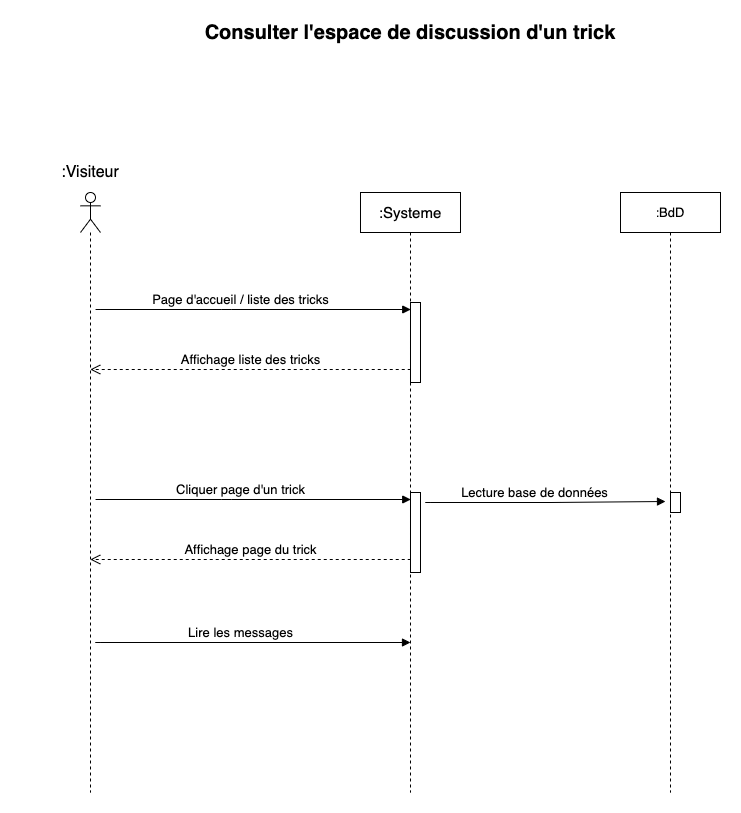

The diagram above was exported from draw.io. Its source (the exported page's mxGraphModel, read from the mxfile embedded in the PNG):
<mxGraphModel dx="1425" dy="800" grid="1" gridSize="10" guides="1" tooltips="1" connect="1" arrows="1" fold="1" page="1" pageScale="1" pageWidth="1169" pageHeight="827" math="0" shadow="0">
  <root>
    <mxCell id="0" />
    <mxCell id="1" parent="0" />
    <mxCell id="4uQmGWe31Guh_VwttfIu-1" value="&lt;font style=&quot;font-size: 20px&quot;&gt;&lt;b&gt;Consulter l'espace de discussion d'un trick&lt;/b&gt;&lt;/font&gt;" style="text;html=1;strokeColor=none;fillColor=none;align=center;verticalAlign=middle;whiteSpace=wrap;rounded=0;" parent="1" vertex="1">
      <mxGeometry x="180" y="30" width="420" height="20" as="geometry" />
    </mxCell>
    <mxCell id="4uQmGWe31Guh_VwttfIu-2" value="" style="shape=umlLifeline;participant=umlActor;perimeter=lifelinePerimeter;whiteSpace=wrap;html=1;container=1;collapsible=0;recursiveResize=0;verticalAlign=top;spacingTop=36;outlineConnect=0;" parent="1" vertex="1">
      <mxGeometry x="60" y="200" width="20" height="600" as="geometry" />
    </mxCell>
    <mxCell id="4uQmGWe31Guh_VwttfIu-3" value="&lt;font style=&quot;font-size: 16px&quot;&gt;:Visiteur&lt;/font&gt;" style="text;html=1;strokeColor=none;fillColor=none;align=center;verticalAlign=middle;whiteSpace=wrap;rounded=0;" parent="1" vertex="1">
      <mxGeometry y="170" width="140" height="20" as="geometry" />
    </mxCell>
    <mxCell id="4uQmGWe31Guh_VwttfIu-4" value="&lt;font style=&quot;font-size: 15px&quot;&gt;:Systeme&lt;/font&gt;" style="shape=umlLifeline;perimeter=lifelinePerimeter;whiteSpace=wrap;html=1;container=1;collapsible=0;recursiveResize=0;outlineConnect=0;" parent="1" vertex="1">
      <mxGeometry x="340" y="200" width="100" height="600" as="geometry" />
    </mxCell>
    <mxCell id="4uQmGWe31Guh_VwttfIu-15" value="" style="html=1;points=[];perimeter=orthogonalPerimeter;" parent="4uQmGWe31Guh_VwttfIu-4" vertex="1">
      <mxGeometry x="50" y="110" width="10" height="80" as="geometry" />
    </mxCell>
    <mxCell id="4uQmGWe31Guh_VwttfIu-16" value="" style="html=1;points=[];perimeter=orthogonalPerimeter;" parent="4uQmGWe31Guh_VwttfIu-4" vertex="1">
      <mxGeometry x="50" y="300" width="10" height="80" as="geometry" />
    </mxCell>
    <mxCell id="4uQmGWe31Guh_VwttfIu-13" value="&lt;font style=&quot;font-size: 13px&quot;&gt;Page d'accueil / liste des tricks&lt;/font&gt;" style="html=1;verticalAlign=bottom;endArrow=block;" parent="1" edge="1">
      <mxGeometry x="0.2444" width="80" relative="1" as="geometry">
        <mxPoint x="200.25" y="317" as="sourcePoint" />
        <mxPoint x="390.25" y="317" as="targetPoint" />
        <Array as="points">
          <mxPoint x="70.25" y="317" />
          <mxPoint x="200.75" y="317" />
        </Array>
        <mxPoint as="offset" />
      </mxGeometry>
    </mxCell>
    <mxCell id="4uQmGWe31Guh_VwttfIu-14" value="&lt;font style=&quot;font-size: 13px&quot;&gt;Affichage liste des tricks&lt;/font&gt;" style="html=1;verticalAlign=bottom;endArrow=open;dashed=1;endSize=8;" parent="1" edge="1">
      <mxGeometry relative="1" as="geometry">
        <mxPoint x="390.25" y="377" as="sourcePoint" />
        <mxPoint x="69.75" y="377" as="targetPoint" />
      </mxGeometry>
    </mxCell>
    <mxCell id="4uQmGWe31Guh_VwttfIu-17" value="&lt;font style=&quot;font-size: 13px&quot;&gt;Cliquer page d'un trick&lt;/font&gt;" style="html=1;verticalAlign=bottom;endArrow=block;" parent="1" edge="1">
      <mxGeometry x="0.2444" width="80" relative="1" as="geometry">
        <mxPoint x="200.25" y="507" as="sourcePoint" />
        <mxPoint x="390.25" y="507" as="targetPoint" />
        <Array as="points">
          <mxPoint x="70.25" y="507" />
          <mxPoint x="200.75" y="507" />
        </Array>
        <mxPoint as="offset" />
      </mxGeometry>
    </mxCell>
    <mxCell id="4uQmGWe31Guh_VwttfIu-18" value="&lt;font style=&quot;font-size: 13px&quot;&gt;Affichage page du trick&lt;/font&gt;" style="html=1;verticalAlign=bottom;endArrow=open;dashed=1;endSize=8;" parent="1" edge="1">
      <mxGeometry relative="1" as="geometry">
        <mxPoint x="390.25" y="567" as="sourcePoint" />
        <mxPoint x="69.75" y="567" as="targetPoint" />
      </mxGeometry>
    </mxCell>
    <mxCell id="4uQmGWe31Guh_VwttfIu-19" value=":&lt;font style=&quot;font-size: 13px&quot;&gt;BdD&lt;/font&gt;" style="shape=umlLifeline;perimeter=lifelinePerimeter;whiteSpace=wrap;html=1;container=1;collapsible=0;recursiveResize=0;outlineConnect=0;" parent="1" vertex="1">
      <mxGeometry x="600" y="200" width="100" height="600" as="geometry" />
    </mxCell>
    <mxCell id="4uQmGWe31Guh_VwttfIu-22" value="" style="html=1;points=[];perimeter=orthogonalPerimeter;" parent="4uQmGWe31Guh_VwttfIu-19" vertex="1">
      <mxGeometry x="50" y="300" width="10" height="20" as="geometry" />
    </mxCell>
    <mxCell id="4uQmGWe31Guh_VwttfIu-23" value="&lt;font style=&quot;font-size: 13px&quot;&gt;Lecture base de données&lt;/font&gt;" style="html=1;verticalAlign=bottom;endArrow=block;entryX=-0.5;entryY=0.45;entryDx=0;entryDy=0;entryPerimeter=0;" parent="4uQmGWe31Guh_VwttfIu-19" target="4uQmGWe31Guh_VwttfIu-22" edge="1">
      <mxGeometry x="0.2991" width="80" relative="1" as="geometry">
        <mxPoint x="-70" y="310" as="sourcePoint" />
        <mxPoint x="39.5" y="310" as="targetPoint" />
        <Array as="points">
          <mxPoint x="-200" y="310" />
          <mxPoint x="-69.5" y="310" />
        </Array>
        <mxPoint as="offset" />
      </mxGeometry>
    </mxCell>
    <mxCell id="iUolxyqmvhCaLv43Vk0o-2" value="&lt;font style=&quot;font-size: 13px&quot;&gt;Lire les messages&lt;/font&gt;" style="html=1;verticalAlign=bottom;endArrow=block;" parent="1" edge="1">
      <mxGeometry x="0.2444" width="80" relative="1" as="geometry">
        <mxPoint x="200" y="650" as="sourcePoint" />
        <mxPoint x="390" y="650" as="targetPoint" />
        <Array as="points">
          <mxPoint x="70" y="650" />
          <mxPoint x="200.5" y="650" />
        </Array>
        <mxPoint as="offset" />
      </mxGeometry>
    </mxCell>
  </root>
</mxGraphModel>